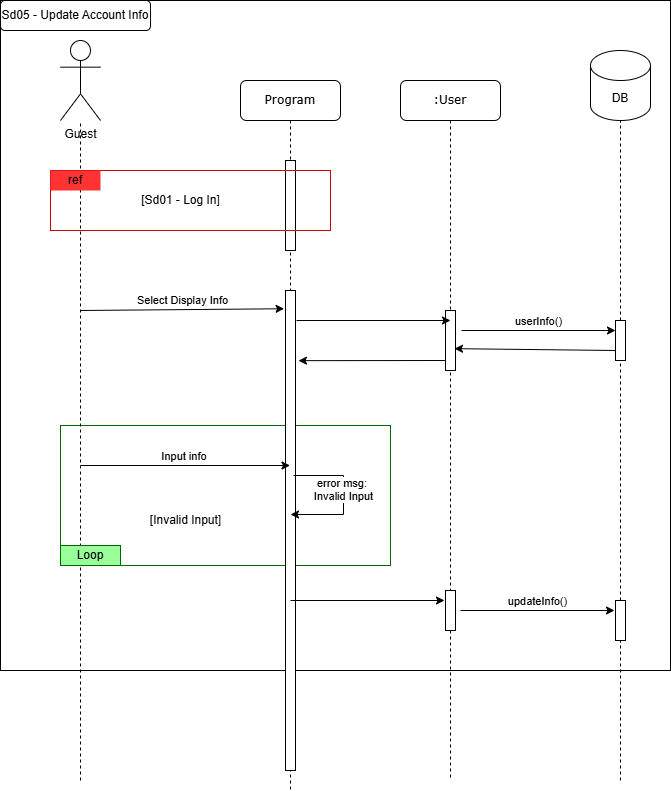

The diagram above was exported from draw.io. Its source (the exported page's mxGraphModel, read from the mxfile embedded in the PNG):
<mxGraphModel dx="1042" dy="575" grid="1" gridSize="10" guides="1" tooltips="1" connect="1" arrows="1" fold="1" page="1" pageScale="1" pageWidth="1100" pageHeight="850" background="none" math="0" shadow="0">
  <root>
    <mxCell id="N9I_wGDQh2rNohFC46Qx-0" />
    <mxCell id="N9I_wGDQh2rNohFC46Qx-1" parent="N9I_wGDQh2rNohFC46Qx-0" />
    <mxCell id="N9I_wGDQh2rNohFC46Qx-2" value="" style="rounded=0;whiteSpace=wrap;html=1;fillColor=none;" parent="N9I_wGDQh2rNohFC46Qx-1" vertex="1">
      <mxGeometry width="670" height="670" as="geometry" />
    </mxCell>
    <mxCell id="N9I_wGDQh2rNohFC46Qx-4" value="" style="rounded=0;whiteSpace=wrap;html=1;fillColor=none;strokeColor=#006600;" parent="N9I_wGDQh2rNohFC46Qx-1" vertex="1">
      <mxGeometry x="60" y="425" width="330" height="140" as="geometry" />
    </mxCell>
    <mxCell id="N9I_wGDQh2rNohFC46Qx-5" value="Program" style="shape=umlLifeline;perimeter=lifelinePerimeter;whiteSpace=wrap;html=1;container=1;collapsible=0;recursiveResize=0;outlineConnect=0;rounded=1;shadow=0;comic=0;labelBackgroundColor=none;strokeWidth=1;fontFamily=Verdana;fontSize=12;align=center;" parent="N9I_wGDQh2rNohFC46Qx-1" vertex="1">
      <mxGeometry x="240" y="80" width="100" height="710" as="geometry" />
    </mxCell>
    <mxCell id="N9I_wGDQh2rNohFC46Qx-6" value="" style="html=1;points=[];perimeter=orthogonalPerimeter;rounded=0;shadow=0;comic=0;labelBackgroundColor=none;strokeWidth=1;fontFamily=Verdana;fontSize=12;align=center;" parent="N9I_wGDQh2rNohFC46Qx-5" vertex="1">
      <mxGeometry x="45" y="210" width="10" height="480" as="geometry" />
    </mxCell>
    <mxCell id="N9I_wGDQh2rNohFC46Qx-10" value="" style="html=1;points=[];perimeter=orthogonalPerimeter;rounded=0;shadow=0;comic=0;labelBackgroundColor=none;strokeWidth=1;fontFamily=Verdana;fontSize=12;align=center;" parent="N9I_wGDQh2rNohFC46Qx-5" vertex="1">
      <mxGeometry x="45" y="80" width="10" height="90" as="geometry" />
    </mxCell>
    <mxCell id="N9I_wGDQh2rNohFC46Qx-11" value=":User" style="shape=umlLifeline;perimeter=lifelinePerimeter;whiteSpace=wrap;html=1;container=1;collapsible=0;recursiveResize=0;outlineConnect=0;rounded=1;shadow=0;comic=0;labelBackgroundColor=none;strokeWidth=1;fontFamily=Verdana;fontSize=12;align=center;" parent="N9I_wGDQh2rNohFC46Qx-1" vertex="1">
      <mxGeometry x="400" y="80" width="100" height="700" as="geometry" />
    </mxCell>
    <mxCell id="Aikrb6GQWHXUE_prXgIY-0" value="" style="html=1;points=[];perimeter=orthogonalPerimeter;rounded=0;shadow=0;comic=0;labelBackgroundColor=none;strokeWidth=1;fontFamily=Verdana;fontSize=12;align=center;" parent="N9I_wGDQh2rNohFC46Qx-11" vertex="1">
      <mxGeometry x="45" y="230" width="10" height="60" as="geometry" />
    </mxCell>
    <mxCell id="Aikrb6GQWHXUE_prXgIY-2" value="" style="endArrow=classic;html=1;rounded=0;verticalAlign=bottom;" parent="N9I_wGDQh2rNohFC46Qx-11" edge="1">
      <mxGeometry width="50" height="50" relative="1" as="geometry">
        <mxPoint x="-104" y="240" as="sourcePoint" />
        <mxPoint x="50" y="240" as="targetPoint" />
      </mxGeometry>
    </mxCell>
    <mxCell id="Aikrb6GQWHXUE_prXgIY-5" value="" style="html=1;points=[];perimeter=orthogonalPerimeter;rounded=0;shadow=0;comic=0;labelBackgroundColor=none;strokeWidth=1;fontFamily=Verdana;fontSize=12;align=center;" parent="N9I_wGDQh2rNohFC46Qx-11" vertex="1">
      <mxGeometry x="45" y="510" width="10" height="40" as="geometry" />
    </mxCell>
    <mxCell id="N9I_wGDQh2rNohFC46Qx-15" value="Guest" style="shape=umlActor;verticalLabelPosition=bottom;verticalAlign=top;html=1;outlineConnect=0;" parent="N9I_wGDQh2rNohFC46Qx-1" vertex="1">
      <mxGeometry x="60" y="40" width="40" height="80" as="geometry" />
    </mxCell>
    <mxCell id="N9I_wGDQh2rNohFC46Qx-16" value="" style="endArrow=none;dashed=1;html=1;rounded=0;" parent="N9I_wGDQh2rNohFC46Qx-1" target="N9I_wGDQh2rNohFC46Qx-15" edge="1">
      <mxGeometry width="50" height="50" relative="1" as="geometry">
        <mxPoint x="80" y="780" as="sourcePoint" />
        <mxPoint x="490" y="270" as="targetPoint" />
      </mxGeometry>
    </mxCell>
    <mxCell id="N9I_wGDQh2rNohFC46Qx-17" value="DB" style="shape=cylinder3;whiteSpace=wrap;html=1;boundedLbl=1;backgroundOutline=1;size=15;" parent="N9I_wGDQh2rNohFC46Qx-1" vertex="1">
      <mxGeometry x="590" y="50" width="60" height="70" as="geometry" />
    </mxCell>
    <mxCell id="N9I_wGDQh2rNohFC46Qx-18" value="" style="endArrow=none;dashed=1;html=1;rounded=0;" parent="N9I_wGDQh2rNohFC46Qx-1" source="7BSPTdY6O2CCKcvsXmUn-1" target="N9I_wGDQh2rNohFC46Qx-17" edge="1">
      <mxGeometry width="50" height="50" relative="1" as="geometry">
        <mxPoint x="620" y="780" as="sourcePoint" />
        <mxPoint x="620" y="440" as="targetPoint" />
      </mxGeometry>
    </mxCell>
    <mxCell id="N9I_wGDQh2rNohFC46Qx-19" value="Input info&amp;nbsp;" style="endArrow=classic;html=1;rounded=0;verticalAlign=bottom;" parent="N9I_wGDQh2rNohFC46Qx-1" edge="1">
      <mxGeometry width="50" height="50" relative="1" as="geometry">
        <mxPoint x="80" y="465" as="sourcePoint" />
        <mxPoint x="289.5" y="465" as="targetPoint" />
      </mxGeometry>
    </mxCell>
    <mxCell id="N9I_wGDQh2rNohFC46Qx-20" value="Loop" style="rounded=0;whiteSpace=wrap;html=1;fillColor=#99FF99;strokeColor=#006600;" parent="N9I_wGDQh2rNohFC46Qx-1" vertex="1">
      <mxGeometry x="60" y="545" width="60" height="20" as="geometry" />
    </mxCell>
    <mxCell id="N9I_wGDQh2rNohFC46Qx-21" value="[Invalid Input]" style="text;html=1;align=center;verticalAlign=middle;resizable=0;points=[];autosize=1;strokeColor=none;fillColor=none;" parent="N9I_wGDQh2rNohFC46Qx-1" vertex="1">
      <mxGeometry x="140" y="505" width="90" height="30" as="geometry" />
    </mxCell>
    <mxCell id="N9I_wGDQh2rNohFC46Qx-23" value="error msg:&amp;nbsp;&lt;div&gt;Invalid Input&lt;/div&gt;" style="endArrow=classic;html=1;rounded=0;edgeStyle=orthogonalEdgeStyle;verticalAlign=bottom;exitX=1.128;exitY=0.149;exitDx=0;exitDy=0;exitPerimeter=0;entryX=0.84;entryY=0.344;entryDx=0;entryDy=0;entryPerimeter=0;" parent="N9I_wGDQh2rNohFC46Qx-1" edge="1">
      <mxGeometry x="0.1265" width="50" height="50" relative="1" as="geometry">
        <mxPoint x="293" y="475" as="sourcePoint" />
        <mxPoint x="290" y="514" as="targetPoint" />
        <Array as="points">
          <mxPoint x="343" y="475" />
          <mxPoint x="343" y="514" />
        </Array>
        <mxPoint as="offset" />
      </mxGeometry>
    </mxCell>
    <mxCell id="N9I_wGDQh2rNohFC46Qx-31" value="Sd05 - Update Account Info" style="rounded=1;whiteSpace=wrap;html=1;" parent="N9I_wGDQh2rNohFC46Qx-1" vertex="1">
      <mxGeometry width="150" height="30" as="geometry" />
    </mxCell>
    <mxCell id="N9I_wGDQh2rNohFC46Qx-32" value="" style="rounded=0;whiteSpace=wrap;html=1;fillColor=none;strokeColor=#CC0000;" parent="N9I_wGDQh2rNohFC46Qx-1" vertex="1">
      <mxGeometry x="50" y="170" width="280" height="60" as="geometry" />
    </mxCell>
    <mxCell id="N9I_wGDQh2rNohFC46Qx-33" value="ref" style="rounded=0;whiteSpace=wrap;html=1;fillColor=#FF3333;strokeColor=none;" parent="N9I_wGDQh2rNohFC46Qx-1" vertex="1">
      <mxGeometry x="50" y="170" width="50" height="20" as="geometry" />
    </mxCell>
    <mxCell id="N9I_wGDQh2rNohFC46Qx-34" value="[Sd01 - Log In]" style="text;html=1;align=center;verticalAlign=middle;resizable=0;points=[];autosize=1;strokeColor=none;fillColor=none;" parent="N9I_wGDQh2rNohFC46Qx-1" vertex="1">
      <mxGeometry x="130" y="185" width="100" height="30" as="geometry" />
    </mxCell>
    <mxCell id="Aikrb6GQWHXUE_prXgIY-1" value="Select Display Info" style="endArrow=classic;html=1;rounded=0;entryX=-0.14;entryY=0.038;entryDx=0;entryDy=0;entryPerimeter=0;verticalAlign=bottom;" parent="N9I_wGDQh2rNohFC46Qx-1" target="N9I_wGDQh2rNohFC46Qx-6" edge="1">
      <mxGeometry width="50" height="50" relative="1" as="geometry">
        <mxPoint x="80" y="310" as="sourcePoint" />
        <mxPoint x="130" y="260" as="targetPoint" />
      </mxGeometry>
    </mxCell>
    <mxCell id="Aikrb6GQWHXUE_prXgIY-3" value="" style="endArrow=classic;html=1;rounded=0;entryX=1.3;entryY=0.147;entryDx=0;entryDy=0;entryPerimeter=0;exitX=-0.06;exitY=0.84;exitDx=0;exitDy=0;exitPerimeter=0;" parent="N9I_wGDQh2rNohFC46Qx-1" edge="1">
      <mxGeometry width="50" height="50" relative="1" as="geometry">
        <mxPoint x="444.4000000000001" y="360" as="sourcePoint" />
        <mxPoint x="298" y="360.15999999999997" as="targetPoint" />
      </mxGeometry>
    </mxCell>
    <mxCell id="Aikrb6GQWHXUE_prXgIY-4" value="" style="endArrow=classic;html=1;rounded=0;verticalAlign=bottom;" parent="N9I_wGDQh2rNohFC46Qx-1" edge="1">
      <mxGeometry width="50" height="50" relative="1" as="geometry">
        <mxPoint x="290" y="600" as="sourcePoint" />
        <mxPoint x="444" y="600" as="targetPoint" />
      </mxGeometry>
    </mxCell>
    <mxCell id="Aikrb6GQWHXUE_prXgIY-6" value="updateInfo()" style="endArrow=classic;html=1;rounded=0;verticalAlign=bottom;" parent="N9I_wGDQh2rNohFC46Qx-1" edge="1">
      <mxGeometry width="50" height="50" relative="1" as="geometry">
        <mxPoint x="460" y="610" as="sourcePoint" />
        <mxPoint x="614" y="610" as="targetPoint" />
      </mxGeometry>
    </mxCell>
    <mxCell id="Aikrb6GQWHXUE_prXgIY-8" value="" style="endArrow=none;dashed=1;html=1;rounded=0;" parent="N9I_wGDQh2rNohFC46Qx-1" target="Aikrb6GQWHXUE_prXgIY-7" edge="1">
      <mxGeometry width="50" height="50" relative="1" as="geometry">
        <mxPoint x="620" y="780" as="sourcePoint" />
        <mxPoint x="620" y="120" as="targetPoint" />
      </mxGeometry>
    </mxCell>
    <mxCell id="Aikrb6GQWHXUE_prXgIY-7" value="" style="html=1;points=[];perimeter=orthogonalPerimeter;rounded=0;shadow=0;comic=0;labelBackgroundColor=none;strokeWidth=1;fontFamily=Verdana;fontSize=12;align=center;" parent="N9I_wGDQh2rNohFC46Qx-1" vertex="1">
      <mxGeometry x="615" y="600" width="10" height="40" as="geometry" />
    </mxCell>
    <mxCell id="7BSPTdY6O2CCKcvsXmUn-0" value="userInfo()" style="endArrow=classic;html=1;rounded=0;verticalAlign=bottom;" parent="N9I_wGDQh2rNohFC46Qx-1" edge="1">
      <mxGeometry width="50" height="50" relative="1" as="geometry">
        <mxPoint x="461" y="330" as="sourcePoint" />
        <mxPoint x="615" y="330" as="targetPoint" />
      </mxGeometry>
    </mxCell>
    <mxCell id="7BSPTdY6O2CCKcvsXmUn-2" value="" style="endArrow=none;dashed=1;html=1;rounded=0;" parent="N9I_wGDQh2rNohFC46Qx-1" source="Aikrb6GQWHXUE_prXgIY-7" target="7BSPTdY6O2CCKcvsXmUn-1" edge="1">
      <mxGeometry width="50" height="50" relative="1" as="geometry">
        <mxPoint x="620" y="600" as="sourcePoint" />
        <mxPoint x="620" y="120" as="targetPoint" />
      </mxGeometry>
    </mxCell>
    <mxCell id="7BSPTdY6O2CCKcvsXmUn-1" value="" style="html=1;points=[];perimeter=orthogonalPerimeter;rounded=0;shadow=0;comic=0;labelBackgroundColor=none;strokeWidth=1;fontFamily=Verdana;fontSize=12;align=center;" parent="N9I_wGDQh2rNohFC46Qx-1" vertex="1">
      <mxGeometry x="615" y="320" width="10" height="40" as="geometry" />
    </mxCell>
    <mxCell id="7BSPTdY6O2CCKcvsXmUn-3" value="" style="endArrow=classic;html=1;rounded=0;entryX=0.9;entryY=0.636;entryDx=0;entryDy=0;entryPerimeter=0;exitX=-0.06;exitY=0.84;exitDx=0;exitDy=0;exitPerimeter=0;" parent="N9I_wGDQh2rNohFC46Qx-1" target="Aikrb6GQWHXUE_prXgIY-0" edge="1">
      <mxGeometry width="50" height="50" relative="1" as="geometry">
        <mxPoint x="615.0000000000001" y="350" as="sourcePoint" />
        <mxPoint x="468.6" y="350.15999999999997" as="targetPoint" />
      </mxGeometry>
    </mxCell>
  </root>
</mxGraphModel>